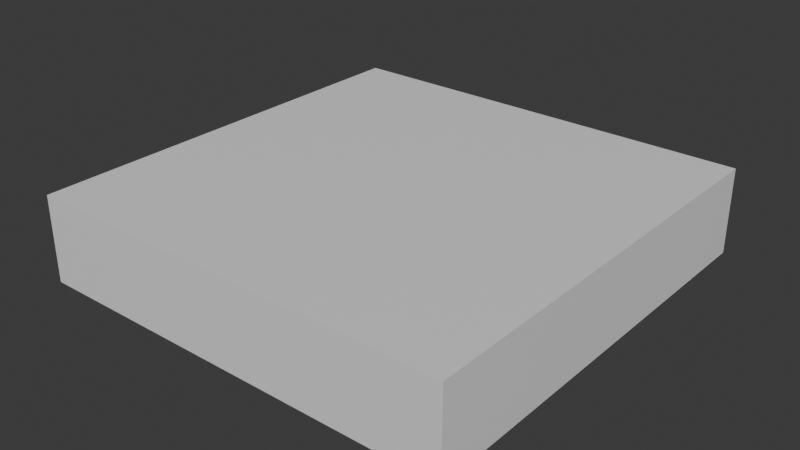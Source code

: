 # Source: default_ground.blend  (saved by Blender 4.5.90; exported with 4.5.12 LTS)
import bpy
from mathutils import Matrix  # noqa: F401  (used for matrix-valued properties, if any)

bpy.ops.wm.read_factory_settings(use_empty=True)
scene = bpy.context.scene
scene.name = 'Scene'

# ---- collections
col_collection = bpy.data.collections.new('Collection'); scene.collection.children.link(col_collection)

# ---- materials (node trees are filled in below, after node groups)
mat_material_001 = bpy.data.materials.new('Material.001')
mat_material_001.alpha_threshold = 0.0
mat_material_001.roughness = 0.5
mat_material_001.line_color = (0.0, 0.0, 0.0, 1.0)

# ---- material node trees
mat_material_001.use_nodes = True; mat_material_001.node_tree.nodes.clear()
_N = mat_material_001.node_tree.nodes; _L = mat_material_001.node_tree.links
n0 = _N.new('ShaderNodeOutputMaterial'); n0.name = 'Material Output'; n0.location = (200, 100)
n1 = _N.new('ShaderNodeBsdfPrincipled'); n1.name = 'Principled BSDF'; n1.location = (-200, 100)
n1.inputs[3].default_value = 1.45
_L.new(n1.outputs[0], n0.inputs[0])
n0.is_active_output = True

# ---- world
world_world = bpy.data.worlds.new('World'); scene.world = world_world
world_world.use_nodes = True; world_world.node_tree.nodes.clear()
_N = world_world.node_tree.nodes; _L = world_world.node_tree.links
n0 = _N.new('ShaderNodeOutputWorld'); n0.name = 'World Output'; n0.location = (200, 100)
n1 = _N.new('ShaderNodeBackground'); n1.name = 'Background'; n1.location = (-200, 100)
n1.inputs[0].default_value = (0.05088, 0.05088, 0.05088, 1.0)
_L.new(n1.outputs[0], n0.inputs[0])
n0.is_active_output = True
world_world.color = (0.05088, 0.05088, 0.05088)
world_world.sun_shadow_jitter_overblur = 0.0

# ---- meshes
me_cube_001 = bpy.data.meshes.new('Cube.001')
me_cube_001.from_pydata([(-0.5, -0.5, -0.2), (-0.5, -0.5, 1.49e-08), (-0.5, 0.5, -0.2), (0.5, -0.5, -0.2), (0.5, 0.5, 1.49e-08), (0.5, 0.5, -0.2), (0.5, -0.5, 1.49e-08), (-0.5, 0.5, 1.49e-08)], [], [(5, 2, 7, 4), (5, 4, 6, 3), (0, 3, 6, 1), (0, 1, 7, 2), (6, 4, 7, 1), (5, 3, 0, 2)])
_uv = me_cube_001.uv_layers.new(name='UVMap')
_uv.uv.foreach_set('vector', [0.6, 5.953e-10, 0.6, 0.5, 0.5, 0.5, 0.5, -6.955e-09, 0.6, 1.0, 0.5, 1.0, 0.5, 0.5, 0.6, 0.5, 0.7, 8.145e-09, 0.7, 0.5, 0.6, 0.5, 0.6, 5.953e-10, 0.7, 1.0, 0.6, 1.0, 0.6, 0.5, 0.7, 0.5, 5.96e-08, 4.5e-15, 0.5, 3.775e-08, 0.5, 0.5, 2.186e-08, 0.5, 0.5, 1.0, 1.391e-08, 1.0, 5.166e-08, 0.5, 0.5, 0.5])
me_cube_001.materials.append(mat_material_001)
me_cube_001.use_mirror_vertex_groups = False
me_cube_001.update()
me_fl_che = bpy.data.meshes.new('Fläche')
me_fl_che.from_pydata([(-0.5, -0.5, 0.0), (0.5, -0.5, 0.0), (-0.5, 0.5, 0.0), (0.5, 0.5, 0.0)], [], [(0, 1, 3, 2)])
_uv = me_fl_che.uv_layers.new(name='UV-Map')
_uv.uv.foreach_set('vector', [4.371e-08, 1.0, 1.192e-07, 9e-15, 1.0, 7.55e-08, 1.0, 1.0])
me_fl_che.update()

# ---- objects
ob_medium = bpy.data.objects.new('medium', me_cube_001)
ob_small = bpy.data.objects.new('small', me_fl_che)

# ---- transforms, parenting, visibility, modifiers, constraints
ob_medium.location = (0.0, 0.0, 0.0)
ob_medium.lock_rotations_4d = False
ob_medium.empty_display_type = 'ARROWS'
ob_medium.lineart.crease_threshold = 0.0
ob_small.location = (0.0, 0.0, 0.0)

# ---- collection membership
col_collection.objects.link(ob_medium)
col_collection.objects.link(ob_small)

# ---- scene / render settings (as saved in the file)
scene.frame_start = 1; scene.frame_end = 250; scene.frame_set(1)
scene.render.engine = 'BLENDER_EEVEE_NEXT'
bpy.context.view_layer.update()

# ---- added for rendering (the .blend has no active camera and no usable light): camera, sun
cam_auto = bpy.data.cameras.new('AutoCamera')
cam_auto.lens = 50.0
cam_auto.sensor_width = 36.0
cam_auto.clip_end = 1000.0
ob_auto_camera = bpy.data.objects.new('AutoCamera', cam_auto)
scene.collection.objects.link(ob_auto_camera)
ob_auto_camera.location = (1.32149, -1.58578, 0.957188)
ob_auto_camera.rotation_euler = (1.09748, -7.21219e-08, 0.694738)
scene.camera = ob_auto_camera
light_auto_sun = bpy.data.lights.new('AutoSun', 'SUN')
light_auto_sun.energy = 3.0
light_auto_sun.angle = 0.0523599
ob_auto_sun = bpy.data.objects.new('AutoSun', light_auto_sun)
scene.collection.objects.link(ob_auto_sun)
ob_auto_sun.rotation_euler = (0.872665, 0.174533, 0.523599)
bpy.context.view_layer.update()
